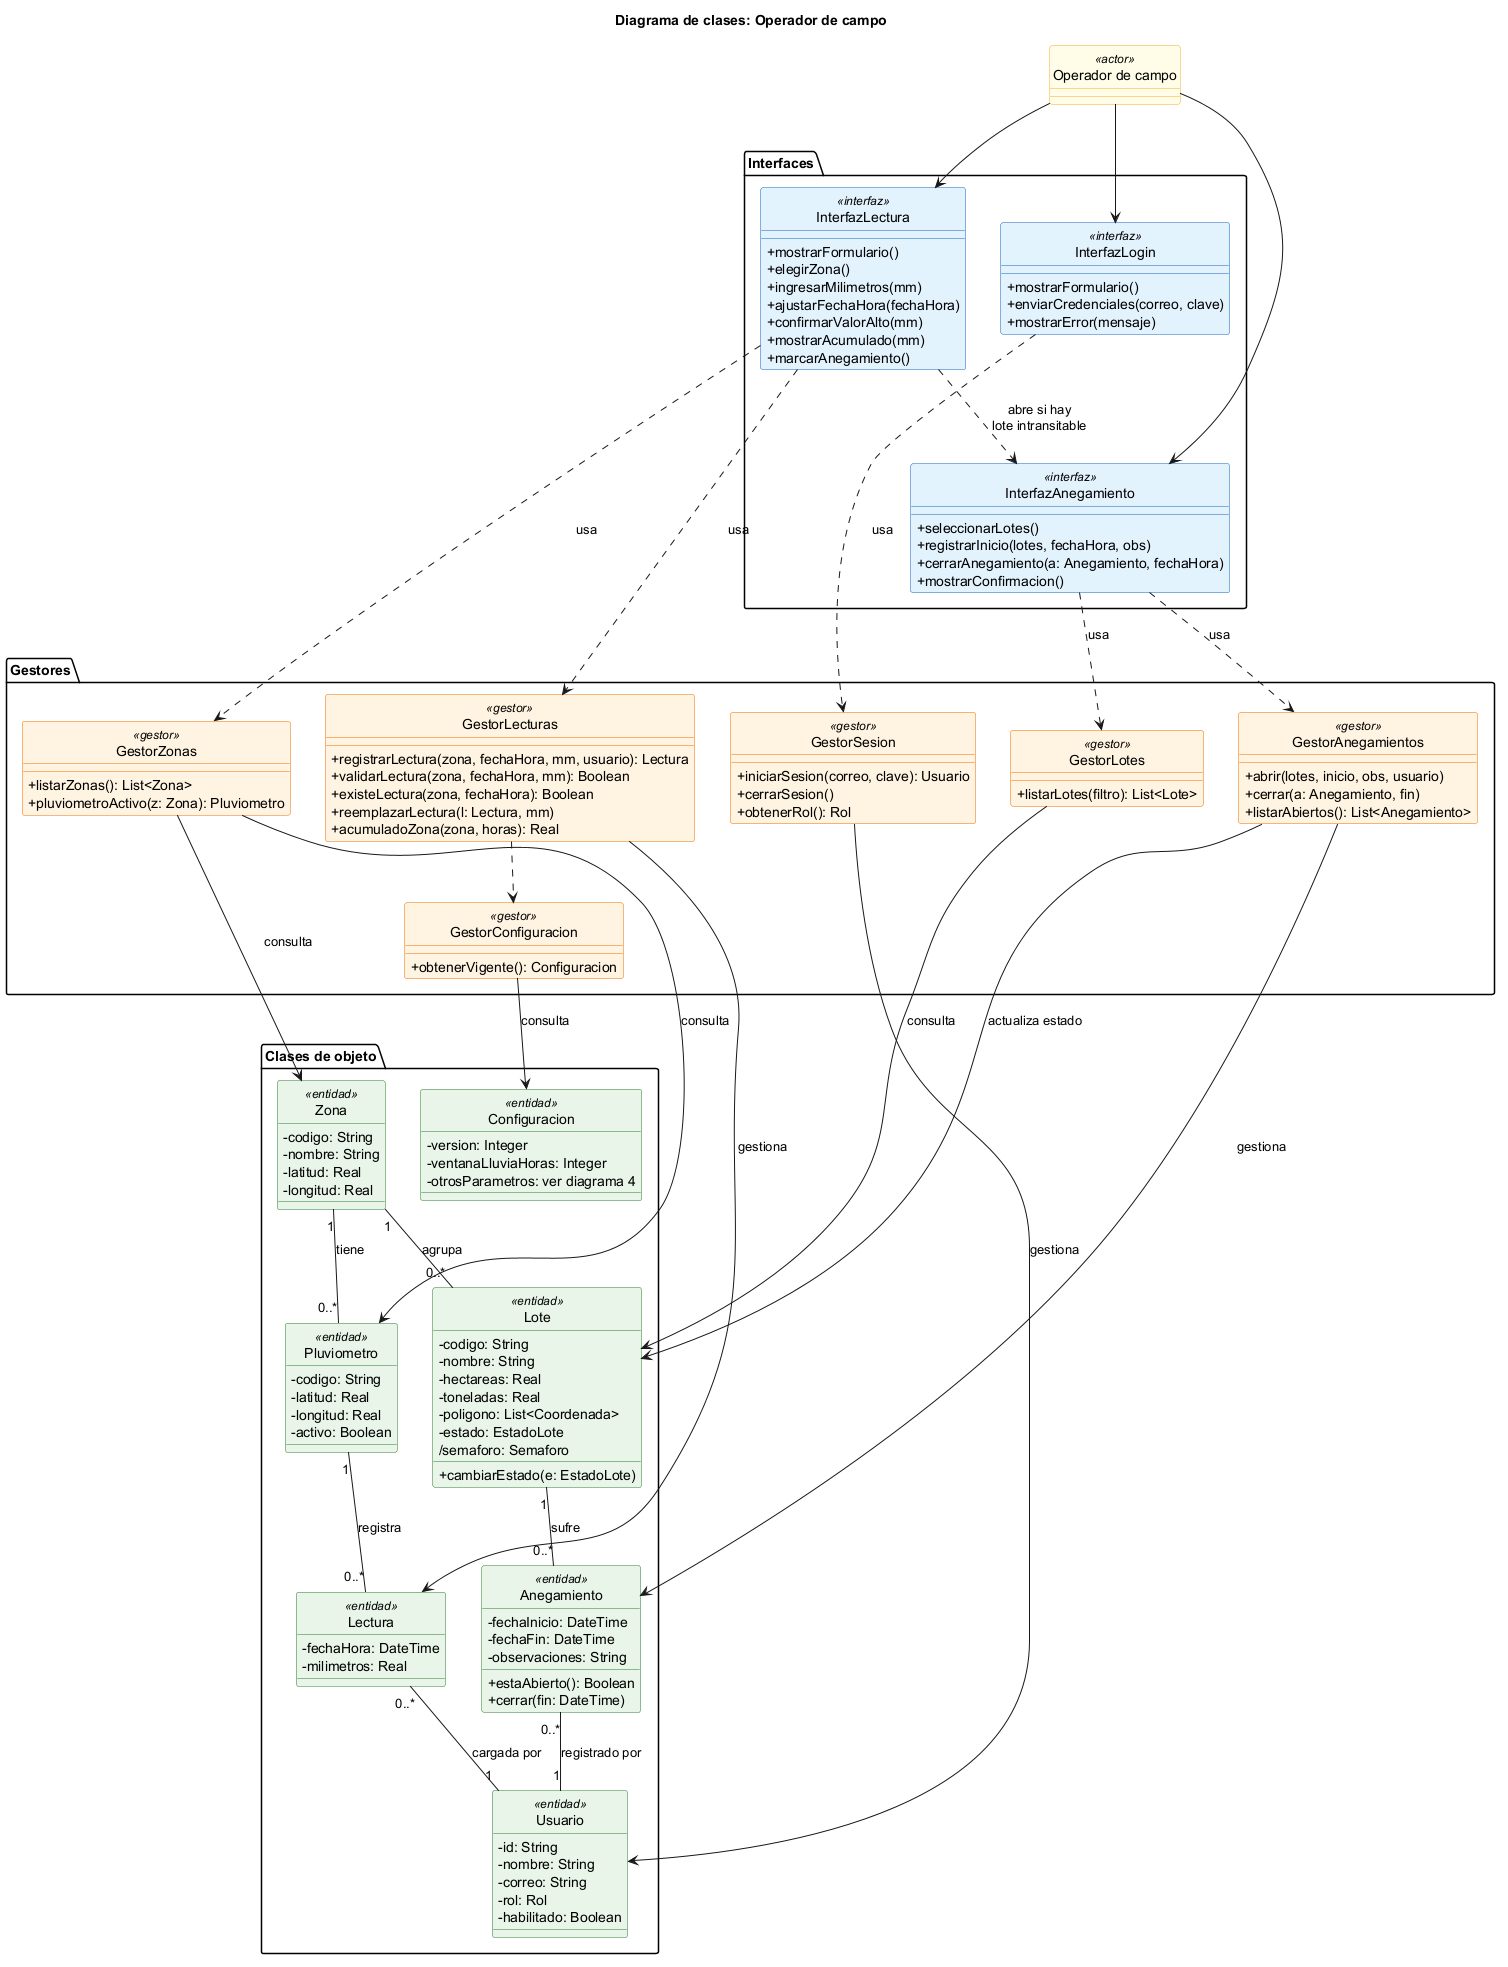

The diagram above was rendered by PlantUML. Its source (embedded in the PNG):
@startuml
title Diagrama de clases: Operador de campo
skinparam classAttributeIconSize 0
skinparam shadowing false
hide circle
skinparam class {
  BackgroundColor<<interfaz>> #E3F2FD
  BorderColor<<interfaz>> #1565C0
  BackgroundColor<<gestor>> #FFF3E0
  BorderColor<<gestor>> #EF6C00
  BackgroundColor<<entidad>> #E8F5E9
  BorderColor<<entidad>> #2E7D32
  BackgroundColor<<actor>> #FFFDE7
  BorderColor<<actor>> #F9A825
}

class "Operador de campo" as OP <<actor>>

package "Interfaces" {
  class InterfazLogin <<interfaz>> {
    +mostrarFormulario()
    +enviarCredenciales(correo, clave)
    +mostrarError(mensaje)
  }
  class InterfazLectura <<interfaz>> {
    +mostrarFormulario()
    +elegirZona()
    +ingresarMilimetros(mm)
    +ajustarFechaHora(fechaHora)
    +confirmarValorAlto(mm)
    +mostrarAcumulado(mm)
    +marcarAnegamiento()
  }
  class InterfazAnegamiento <<interfaz>> {
    +seleccionarLotes()
    +registrarInicio(lotes, fechaHora, obs)
    +cerrarAnegamiento(a: Anegamiento, fechaHora)
    +mostrarConfirmacion()
  }
}

package "Gestores" {
  class GestorSesion <<gestor>> {
    +iniciarSesion(correo, clave): Usuario
    +cerrarSesion()
    +obtenerRol(): Rol
  }
  class GestorLecturas <<gestor>> {
    +registrarLectura(zona, fechaHora, mm, usuario): Lectura
    +validarLectura(zona, fechaHora, mm): Boolean
    +existeLectura(zona, fechaHora): Boolean
    +reemplazarLectura(l: Lectura, mm)
    +acumuladoZona(zona, horas): Real
  }
  class GestorAnegamientos <<gestor>> {
    +abrir(lotes, inicio, obs, usuario)
    +cerrar(a: Anegamiento, fin)
    +listarAbiertos(): List<Anegamiento>
  }
  class GestorZonas <<gestor>> {
    +listarZonas(): List<Zona>
    +pluviometroActivo(z: Zona): Pluviometro
  }
  class GestorLotes <<gestor>> {
    +listarLotes(filtro): List<Lote>
  }
  class GestorConfiguracion <<gestor>> {
    +obtenerVigente(): Configuracion
  }
}

package "Clases de objeto" {
  class Usuario <<entidad>> {
    -id: String
    -nombre: String
    -correo: String
    -rol: Rol
    -habilitado: Boolean
  }
  class Zona <<entidad>> {
    -codigo: String
    -nombre: String
    -latitud: Real
    -longitud: Real
  }
  class Pluviometro <<entidad>> {
    -codigo: String
    -latitud: Real
    -longitud: Real
    -activo: Boolean
  }
  class Lectura <<entidad>> {
    -fechaHora: DateTime
    -milimetros: Real
  }
  class Lote <<entidad>> {
    -codigo: String
    -nombre: String
    -hectareas: Real
    -toneladas: Real
    -poligono: List<Coordenada>
    -estado: EstadoLote
    /semaforo: Semaforo
    +cambiarEstado(e: EstadoLote)
  }
  class Anegamiento <<entidad>> {
    -fechaInicio: DateTime
    -fechaFin: DateTime
    -observaciones: String
    +estaAbierto(): Boolean
    +cerrar(fin: DateTime)
  }
  class Configuracion <<entidad>> {
    -version: Integer
    -ventanaLluviaHoras: Integer
    -otrosParametros: ver diagrama 4
  }
}

OP --> InterfazLogin
OP --> InterfazLectura
OP --> InterfazAnegamiento

InterfazLogin ..> GestorSesion : usa
InterfazLectura ..> GestorLecturas : usa
InterfazLectura ..> GestorZonas : usa
InterfazLectura ..> InterfazAnegamiento : abre si hay\nlote intransitable
InterfazAnegamiento ..> GestorAnegamientos : usa
InterfazAnegamiento ..> GestorLotes : usa

GestorLecturas ..> GestorConfiguracion

GestorSesion --> Usuario : gestiona
GestorLecturas --> Lectura : gestiona
GestorZonas --> Zona : consulta
GestorZonas --> Pluviometro : consulta
GestorLotes --> Lote : consulta
GestorAnegamientos --> Anegamiento : gestiona
GestorAnegamientos --> Lote : actualiza estado
GestorConfiguracion --> Configuracion : consulta

Zona "1" -- "0..*" Lote : agrupa
Zona "1" -- "0..*" Pluviometro : tiene
Pluviometro "1" -- "0..*" Lectura : registra
Lote "1" -- "0..*" Anegamiento : sufre
Lectura "0..*" -- "1" Usuario : cargada por
Anegamiento "0..*" -- "1" Usuario : registrado por
@enduml